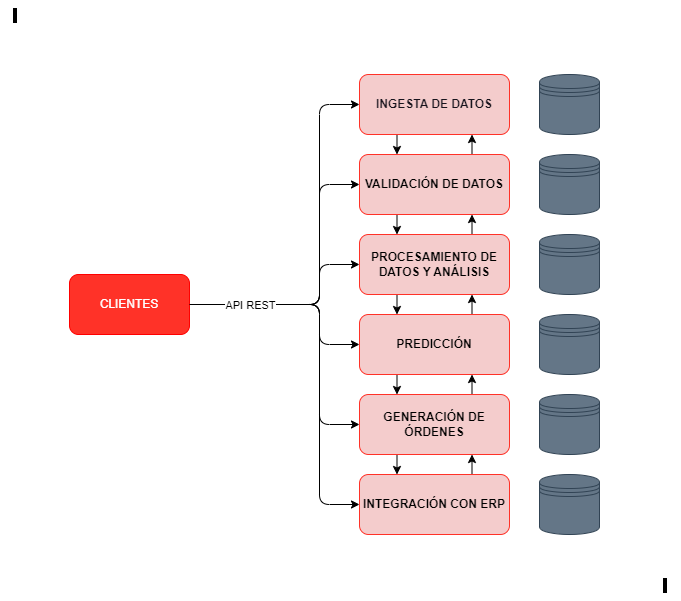

The diagram above was exported from draw.io. Its source (the exported page's mxGraphModel, read from the mxfile embedded in the PNG):
<mxGraphModel dx="1100" dy="787" grid="1" gridSize="10" guides="1" tooltips="1" connect="1" arrows="1" fold="1" page="1" pageScale="1" pageWidth="827" pageHeight="1169" math="0" shadow="0">
  <root>
    <mxCell id="0" />
    <mxCell id="1" parent="0" />
    <mxCell id="5" value="CLIENTES" style="rounded=1;whiteSpace=wrap;html=1;fillColor=#ff3228;fontColor=#ffffff;strokeColor=#FF0000;" vertex="1" parent="1">
      <mxGeometry x="149" y="554" width="120" height="60" as="geometry" />
    </mxCell>
    <mxCell id="11" style="edgeStyle=none;html=1;exitX=1;exitY=0.5;exitDx=0;exitDy=0;entryX=0;entryY=0.5;entryDx=0;entryDy=0;" edge="1" parent="1" target="20">
      <mxGeometry relative="1" as="geometry">
        <Array as="points">
          <mxPoint x="399" y="584" />
          <mxPoint x="399" y="384" />
        </Array>
        <mxPoint x="339" y="584" as="sourcePoint" />
      </mxGeometry>
    </mxCell>
    <mxCell id="12" style="edgeStyle=none;html=1;exitX=1;exitY=0.5;exitDx=0;exitDy=0;entryX=0;entryY=0.5;entryDx=0;entryDy=0;" edge="1" parent="1" target="25">
      <mxGeometry relative="1" as="geometry">
        <Array as="points">
          <mxPoint x="399" y="584" />
          <mxPoint x="399" y="784" />
        </Array>
        <mxPoint x="339" y="584" as="sourcePoint" />
      </mxGeometry>
    </mxCell>
    <mxCell id="13" style="edgeStyle=none;html=1;exitX=1;exitY=0.5;exitDx=0;exitDy=0;entryX=0;entryY=0.5;entryDx=0;entryDy=0;" edge="1" parent="1" target="21">
      <mxGeometry relative="1" as="geometry">
        <Array as="points">
          <mxPoint x="399" y="584" />
          <mxPoint x="399" y="464" />
        </Array>
        <mxPoint x="339" y="584" as="sourcePoint" />
      </mxGeometry>
    </mxCell>
    <mxCell id="14" style="edgeStyle=none;html=1;exitX=1;exitY=0.5;exitDx=0;exitDy=0;entryX=0;entryY=0.5;entryDx=0;entryDy=0;" edge="1" parent="1" target="24">
      <mxGeometry relative="1" as="geometry">
        <Array as="points">
          <mxPoint x="399" y="584" />
          <mxPoint x="399" y="704" />
        </Array>
        <mxPoint x="339" y="584" as="sourcePoint" />
      </mxGeometry>
    </mxCell>
    <mxCell id="15" style="edgeStyle=none;html=1;exitX=1;exitY=0.5;exitDx=0;exitDy=0;entryX=0;entryY=0.5;entryDx=0;entryDy=0;" edge="1" parent="1" target="22">
      <mxGeometry relative="1" as="geometry">
        <Array as="points">
          <mxPoint x="399" y="584" />
          <mxPoint x="399" y="544" />
        </Array>
        <mxPoint x="339" y="584" as="sourcePoint" />
      </mxGeometry>
    </mxCell>
    <mxCell id="16" style="edgeStyle=none;html=1;exitX=1;exitY=0.5;exitDx=0;exitDy=0;entryX=0;entryY=0.5;entryDx=0;entryDy=0;" edge="1" parent="1" source="5" target="23">
      <mxGeometry relative="1" as="geometry">
        <Array as="points">
          <mxPoint x="399" y="584" />
          <mxPoint x="399" y="624" />
        </Array>
        <mxPoint x="339" y="584" as="sourcePoint" />
      </mxGeometry>
    </mxCell>
    <mxCell id="17" value="API REST" style="edgeLabel;html=1;align=center;verticalAlign=middle;resizable=0;points=[];" vertex="1" connectable="0" parent="16">
      <mxGeometry x="-0.3908" relative="1" as="geometry">
        <mxPoint x="-4" as="offset" />
      </mxGeometry>
    </mxCell>
    <mxCell id="51" style="edgeStyle=none;html=1;exitX=0.25;exitY=1;exitDx=0;exitDy=0;entryX=0.25;entryY=0;entryDx=0;entryDy=0;fontColor=#000000;" edge="1" parent="1" source="20" target="21">
      <mxGeometry relative="1" as="geometry" />
    </mxCell>
    <mxCell id="20" value="&lt;font color=&quot;#18141d&quot;&gt;&lt;b&gt;INGESTA DE DATOS&lt;/b&gt;&lt;/font&gt;" style="rounded=1;whiteSpace=wrap;html=1;fillColor=#F4CCCC;fontColor=#ffffff;strokeColor=#ff3228;" vertex="1" parent="1">
      <mxGeometry x="439" y="354" width="150" height="60" as="geometry" />
    </mxCell>
    <mxCell id="52" style="edgeStyle=none;html=1;exitX=0.75;exitY=0;exitDx=0;exitDy=0;entryX=0.75;entryY=1;entryDx=0;entryDy=0;fontColor=#000000;" edge="1" parent="1" source="21" target="20">
      <mxGeometry relative="1" as="geometry" />
    </mxCell>
    <mxCell id="53" style="edgeStyle=none;html=1;exitX=0.25;exitY=1;exitDx=0;exitDy=0;entryX=0.25;entryY=0;entryDx=0;entryDy=0;fontColor=#000000;" edge="1" parent="1" source="21" target="22">
      <mxGeometry relative="1" as="geometry" />
    </mxCell>
    <mxCell id="21" value="&lt;font color=&quot;#000000&quot;&gt;&lt;b&gt;VALIDACIÓN DE DATOS&lt;/b&gt;&lt;/font&gt;" style="rounded=1;whiteSpace=wrap;html=1;fillColor=#F4CCCC;fontColor=#ffffff;strokeColor=#ff3228;" vertex="1" parent="1">
      <mxGeometry x="439" y="434" width="150" height="60" as="geometry" />
    </mxCell>
    <mxCell id="54" style="edgeStyle=none;html=1;exitX=0.75;exitY=0;exitDx=0;exitDy=0;entryX=0.75;entryY=1;entryDx=0;entryDy=0;fontColor=#000000;" edge="1" parent="1" source="22" target="21">
      <mxGeometry relative="1" as="geometry" />
    </mxCell>
    <mxCell id="55" style="edgeStyle=none;html=1;exitX=0.25;exitY=1;exitDx=0;exitDy=0;entryX=0.25;entryY=0;entryDx=0;entryDy=0;fontColor=#000000;" edge="1" parent="1" source="22" target="23">
      <mxGeometry relative="1" as="geometry" />
    </mxCell>
    <mxCell id="22" value="&lt;font color=&quot;#000000&quot;&gt;&lt;b&gt;PROCESAMIENTO DE DATOS Y ANÁLISIS&lt;/b&gt;&lt;/font&gt;" style="rounded=1;whiteSpace=wrap;html=1;fillColor=#F4CCCC;fontColor=#ffffff;strokeColor=#ff3228;" vertex="1" parent="1">
      <mxGeometry x="439" y="514" width="150" height="60" as="geometry" />
    </mxCell>
    <mxCell id="56" style="edgeStyle=none;html=1;exitX=0.75;exitY=0;exitDx=0;exitDy=0;entryX=0.75;entryY=1;entryDx=0;entryDy=0;fontColor=#000000;" edge="1" parent="1" source="23" target="22">
      <mxGeometry relative="1" as="geometry" />
    </mxCell>
    <mxCell id="57" style="edgeStyle=none;html=1;exitX=0.25;exitY=1;exitDx=0;exitDy=0;entryX=0.25;entryY=0;entryDx=0;entryDy=0;fontColor=#000000;" edge="1" parent="1" source="23" target="24">
      <mxGeometry relative="1" as="geometry" />
    </mxCell>
    <mxCell id="23" value="&lt;font color=&quot;#000000&quot;&gt;&lt;b&gt;PREDICCIÓN&lt;/b&gt;&lt;/font&gt;" style="rounded=1;whiteSpace=wrap;html=1;fillColor=#F4CCCC;fontColor=#ffffff;strokeColor=#ff3228;" vertex="1" parent="1">
      <mxGeometry x="439" y="594" width="150" height="60" as="geometry" />
    </mxCell>
    <mxCell id="58" style="edgeStyle=none;html=1;exitX=0.75;exitY=0;exitDx=0;exitDy=0;entryX=0.75;entryY=1;entryDx=0;entryDy=0;fontColor=#000000;" edge="1" parent="1" source="24" target="23">
      <mxGeometry relative="1" as="geometry" />
    </mxCell>
    <mxCell id="59" style="edgeStyle=none;html=1;exitX=0.25;exitY=1;exitDx=0;exitDy=0;entryX=0.25;entryY=0;entryDx=0;entryDy=0;fontColor=#000000;" edge="1" parent="1" source="24" target="25">
      <mxGeometry relative="1" as="geometry" />
    </mxCell>
    <mxCell id="24" value="&lt;font color=&quot;#000000&quot;&gt;&lt;b&gt;GENERACIÓN DE ÓRDENES&lt;/b&gt;&lt;/font&gt;" style="rounded=1;whiteSpace=wrap;html=1;fillColor=#F4CCCC;fontColor=#ffffff;strokeColor=#ff3228;" vertex="1" parent="1">
      <mxGeometry x="439" y="674" width="150" height="60" as="geometry" />
    </mxCell>
    <mxCell id="60" style="edgeStyle=none;html=1;exitX=0.75;exitY=0;exitDx=0;exitDy=0;entryX=0.75;entryY=1;entryDx=0;entryDy=0;fontColor=#000000;" edge="1" parent="1" source="25" target="24">
      <mxGeometry relative="1" as="geometry" />
    </mxCell>
    <mxCell id="25" value="&lt;font color=&quot;#000000&quot;&gt;&lt;b&gt;INTEGRACIÓN CON ERP&lt;/b&gt;&lt;/font&gt;" style="rounded=1;whiteSpace=wrap;html=1;fillColor=#F4CCCC;fontColor=#ffffff;strokeColor=#ff3228;" vertex="1" parent="1">
      <mxGeometry x="439" y="754" width="150" height="60" as="geometry" />
    </mxCell>
    <mxCell id="41" value="" style="shape=datastore;whiteSpace=wrap;html=1;fillColor=#647687;fontColor=#ffffff;strokeColor=#314354;" vertex="1" parent="1">
      <mxGeometry x="619" y="354" width="60" height="60" as="geometry" />
    </mxCell>
    <mxCell id="42" value="" style="shape=datastore;whiteSpace=wrap;html=1;fillColor=#647687;fontColor=#ffffff;strokeColor=#314354;" vertex="1" parent="1">
      <mxGeometry x="619" y="434" width="60" height="60" as="geometry" />
    </mxCell>
    <mxCell id="43" value="" style="shape=datastore;whiteSpace=wrap;html=1;fillColor=#647687;fontColor=#ffffff;strokeColor=#314354;" vertex="1" parent="1">
      <mxGeometry x="619" y="514" width="60" height="60" as="geometry" />
    </mxCell>
    <mxCell id="44" value="" style="shape=datastore;whiteSpace=wrap;html=1;fillColor=#647687;fontColor=#ffffff;strokeColor=#314354;" vertex="1" parent="1">
      <mxGeometry x="619" y="594" width="60" height="60" as="geometry" />
    </mxCell>
    <mxCell id="45" value="" style="shape=datastore;whiteSpace=wrap;html=1;fillColor=#647687;fontColor=#ffffff;strokeColor=#314354;" vertex="1" parent="1">
      <mxGeometry x="619" y="674" width="60" height="60" as="geometry" />
    </mxCell>
    <mxCell id="46" value="" style="shape=datastore;whiteSpace=wrap;html=1;fillColor=#647687;fontColor=#ffffff;strokeColor=#314354;" vertex="1" parent="1">
      <mxGeometry x="619" y="754" width="60" height="60" as="geometry" />
    </mxCell>
    <mxCell id="48" value="&amp;nbsp;" style="text;html=1;strokeColor=none;fillColor=none;align=center;verticalAlign=middle;whiteSpace=wrap;rounded=0;labelBackgroundColor=#000000;fontColor=#000000;" vertex="1" parent="1">
      <mxGeometry x="80" y="280" width="30" height="30" as="geometry" />
    </mxCell>
    <mxCell id="49" value="&amp;nbsp;" style="text;html=1;strokeColor=none;fillColor=none;align=center;verticalAlign=middle;whiteSpace=wrap;rounded=0;labelBackgroundColor=#000000;fontColor=#000000;" vertex="1" parent="1">
      <mxGeometry x="730" y="850" width="30" height="30" as="geometry" />
    </mxCell>
  </root>
</mxGraphModel>